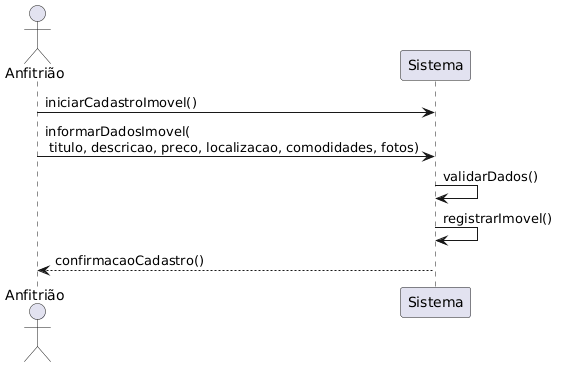

The diagram above was rendered by PlantUML. Its source (embedded in the PNG):
@startuml
actor "Anfitrião" as Anfitriao
participant "Sistema" as Sistema

Anfitriao -> Sistema : iniciarCadastroImovel()

Anfitriao -> Sistema : informarDadosImovel(\n titulo, descricao, preco, localizacao, comodidades, fotos)

Sistema -> Sistema : validarDados()

Sistema -> Sistema : registrarImovel()

Sistema --> Anfitriao : confirmacaoCadastro()
@enduml